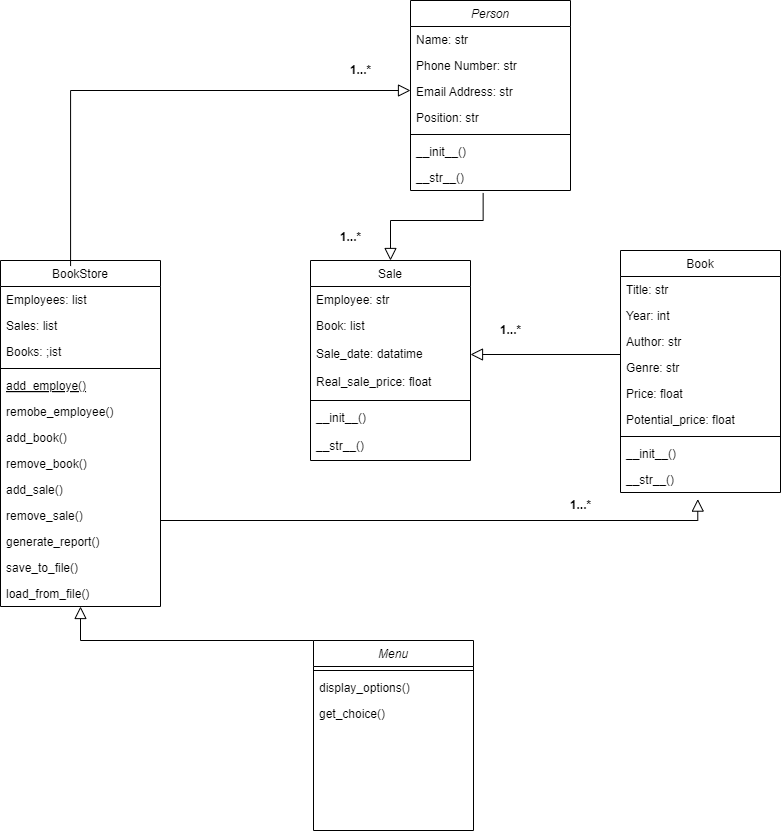

The diagram above was exported from draw.io. Its source (the exported page's mxGraphModel, read from the mxfile embedded in the PNG):
<mxGraphModel dx="1400" dy="820" grid="1" gridSize="10" guides="1" tooltips="1" connect="1" arrows="1" fold="1" page="1" pageScale="1" pageWidth="827" pageHeight="1169" math="0" shadow="0">
  <root>
    <mxCell id="WIyWlLk6GJQsqaUBKTNV-0" />
    <mxCell id="WIyWlLk6GJQsqaUBKTNV-1" parent="WIyWlLk6GJQsqaUBKTNV-0" />
    <mxCell id="zkfFHV4jXpPFQw0GAbJ--0" value="Person" style="swimlane;fontStyle=2;align=center;verticalAlign=top;childLayout=stackLayout;horizontal=1;startSize=26;horizontalStack=0;resizeParent=1;resizeLast=0;collapsible=1;marginBottom=0;rounded=0;shadow=0;strokeWidth=1;" parent="WIyWlLk6GJQsqaUBKTNV-1" vertex="1">
      <mxGeometry x="430" y="100" width="160" height="190" as="geometry">
        <mxRectangle x="230" y="140" width="160" height="26" as="alternateBounds" />
      </mxGeometry>
    </mxCell>
    <mxCell id="zkfFHV4jXpPFQw0GAbJ--1" value="Name: str" style="text;align=left;verticalAlign=top;spacingLeft=4;spacingRight=4;overflow=hidden;rotatable=0;points=[[0,0.5],[1,0.5]];portConstraint=eastwest;" parent="zkfFHV4jXpPFQw0GAbJ--0" vertex="1">
      <mxGeometry y="26" width="160" height="26" as="geometry" />
    </mxCell>
    <mxCell id="zkfFHV4jXpPFQw0GAbJ--2" value="Phone Number: str" style="text;align=left;verticalAlign=top;spacingLeft=4;spacingRight=4;overflow=hidden;rotatable=0;points=[[0,0.5],[1,0.5]];portConstraint=eastwest;rounded=0;shadow=0;html=0;" parent="zkfFHV4jXpPFQw0GAbJ--0" vertex="1">
      <mxGeometry y="52" width="160" height="26" as="geometry" />
    </mxCell>
    <mxCell id="zkfFHV4jXpPFQw0GAbJ--3" value="Email Address: str" style="text;align=left;verticalAlign=top;spacingLeft=4;spacingRight=4;overflow=hidden;rotatable=0;points=[[0,0.5],[1,0.5]];portConstraint=eastwest;rounded=0;shadow=0;html=0;" parent="zkfFHV4jXpPFQw0GAbJ--0" vertex="1">
      <mxGeometry y="78" width="160" height="26" as="geometry" />
    </mxCell>
    <mxCell id="EjHadtJjcr7MxumJQJ_N-1" value="Position: str" style="text;align=left;verticalAlign=top;spacingLeft=4;spacingRight=4;overflow=hidden;rotatable=0;points=[[0,0.5],[1,0.5]];portConstraint=eastwest;rounded=0;shadow=0;html=0;" parent="zkfFHV4jXpPFQw0GAbJ--0" vertex="1">
      <mxGeometry y="104" width="160" height="26" as="geometry" />
    </mxCell>
    <mxCell id="zkfFHV4jXpPFQw0GAbJ--4" value="" style="line;html=1;strokeWidth=1;align=left;verticalAlign=middle;spacingTop=-1;spacingLeft=3;spacingRight=3;rotatable=0;labelPosition=right;points=[];portConstraint=eastwest;" parent="zkfFHV4jXpPFQw0GAbJ--0" vertex="1">
      <mxGeometry y="130" width="160" height="8" as="geometry" />
    </mxCell>
    <mxCell id="zkfFHV4jXpPFQw0GAbJ--5" value="__init__()" style="text;align=left;verticalAlign=top;spacingLeft=4;spacingRight=4;overflow=hidden;rotatable=0;points=[[0,0.5],[1,0.5]];portConstraint=eastwest;" parent="zkfFHV4jXpPFQw0GAbJ--0" vertex="1">
      <mxGeometry y="138" width="160" height="26" as="geometry" />
    </mxCell>
    <mxCell id="Q2retTNPbr5Rf3IjDkxX-5" value="__str__()" style="text;align=left;verticalAlign=top;spacingLeft=4;spacingRight=4;overflow=hidden;rotatable=0;points=[[0,0.5],[1,0.5]];portConstraint=eastwest;" vertex="1" parent="zkfFHV4jXpPFQw0GAbJ--0">
      <mxGeometry y="164" width="160" height="26" as="geometry" />
    </mxCell>
    <mxCell id="zkfFHV4jXpPFQw0GAbJ--6" value="BookStore" style="swimlane;fontStyle=0;align=center;verticalAlign=top;childLayout=stackLayout;horizontal=1;startSize=26;horizontalStack=0;resizeParent=1;resizeLast=0;collapsible=1;marginBottom=0;rounded=0;shadow=0;strokeWidth=1;" parent="WIyWlLk6GJQsqaUBKTNV-1" vertex="1">
      <mxGeometry x="20" y="360" width="160" height="346" as="geometry">
        <mxRectangle x="130" y="380" width="160" height="26" as="alternateBounds" />
      </mxGeometry>
    </mxCell>
    <mxCell id="zkfFHV4jXpPFQw0GAbJ--7" value="Employees: list" style="text;align=left;verticalAlign=top;spacingLeft=4;spacingRight=4;overflow=hidden;rotatable=0;points=[[0,0.5],[1,0.5]];portConstraint=eastwest;" parent="zkfFHV4jXpPFQw0GAbJ--6" vertex="1">
      <mxGeometry y="26" width="160" height="26" as="geometry" />
    </mxCell>
    <mxCell id="EjHadtJjcr7MxumJQJ_N-8" value="Sales: list" style="text;align=left;verticalAlign=top;spacingLeft=4;spacingRight=4;overflow=hidden;rotatable=0;points=[[0,0.5],[1,0.5]];portConstraint=eastwest;rounded=0;shadow=0;html=0;" parent="zkfFHV4jXpPFQw0GAbJ--6" vertex="1">
      <mxGeometry y="52" width="160" height="26" as="geometry" />
    </mxCell>
    <mxCell id="zkfFHV4jXpPFQw0GAbJ--8" value="Books: ;ist" style="text;align=left;verticalAlign=top;spacingLeft=4;spacingRight=4;overflow=hidden;rotatable=0;points=[[0,0.5],[1,0.5]];portConstraint=eastwest;rounded=0;shadow=0;html=0;" parent="zkfFHV4jXpPFQw0GAbJ--6" vertex="1">
      <mxGeometry y="78" width="160" height="26" as="geometry" />
    </mxCell>
    <mxCell id="zkfFHV4jXpPFQw0GAbJ--9" value="" style="line;html=1;strokeWidth=1;align=left;verticalAlign=middle;spacingTop=-1;spacingLeft=3;spacingRight=3;rotatable=0;labelPosition=right;points=[];portConstraint=eastwest;" parent="zkfFHV4jXpPFQw0GAbJ--6" vertex="1">
      <mxGeometry y="104" width="160" height="8" as="geometry" />
    </mxCell>
    <mxCell id="zkfFHV4jXpPFQw0GAbJ--10" value="add_employe()" style="text;align=left;verticalAlign=top;spacingLeft=4;spacingRight=4;overflow=hidden;rotatable=0;points=[[0,0.5],[1,0.5]];portConstraint=eastwest;fontStyle=4" parent="zkfFHV4jXpPFQw0GAbJ--6" vertex="1">
      <mxGeometry y="112" width="160" height="26" as="geometry" />
    </mxCell>
    <mxCell id="zkfFHV4jXpPFQw0GAbJ--11" value="remobe_employee()" style="text;align=left;verticalAlign=top;spacingLeft=4;spacingRight=4;overflow=hidden;rotatable=0;points=[[0,0.5],[1,0.5]];portConstraint=eastwest;" parent="zkfFHV4jXpPFQw0GAbJ--6" vertex="1">
      <mxGeometry y="138" width="160" height="26" as="geometry" />
    </mxCell>
    <mxCell id="Q2retTNPbr5Rf3IjDkxX-0" value="add_book()" style="text;align=left;verticalAlign=top;spacingLeft=4;spacingRight=4;overflow=hidden;rotatable=0;points=[[0,0.5],[1,0.5]];portConstraint=eastwest;" vertex="1" parent="zkfFHV4jXpPFQw0GAbJ--6">
      <mxGeometry y="164" width="160" height="26" as="geometry" />
    </mxCell>
    <mxCell id="Q2retTNPbr5Rf3IjDkxX-1" value="remove_book()" style="text;align=left;verticalAlign=top;spacingLeft=4;spacingRight=4;overflow=hidden;rotatable=0;points=[[0,0.5],[1,0.5]];portConstraint=eastwest;" vertex="1" parent="zkfFHV4jXpPFQw0GAbJ--6">
      <mxGeometry y="190" width="160" height="26" as="geometry" />
    </mxCell>
    <mxCell id="Q2retTNPbr5Rf3IjDkxX-2" value="add_sale()" style="text;align=left;verticalAlign=top;spacingLeft=4;spacingRight=4;overflow=hidden;rotatable=0;points=[[0,0.5],[1,0.5]];portConstraint=eastwest;" vertex="1" parent="zkfFHV4jXpPFQw0GAbJ--6">
      <mxGeometry y="216" width="160" height="26" as="geometry" />
    </mxCell>
    <mxCell id="Q2retTNPbr5Rf3IjDkxX-3" value="remove_sale()" style="text;align=left;verticalAlign=top;spacingLeft=4;spacingRight=4;overflow=hidden;rotatable=0;points=[[0,0.5],[1,0.5]];portConstraint=eastwest;" vertex="1" parent="zkfFHV4jXpPFQw0GAbJ--6">
      <mxGeometry y="242" width="160" height="26" as="geometry" />
    </mxCell>
    <mxCell id="Q2retTNPbr5Rf3IjDkxX-4" value="generate_report()" style="text;align=left;verticalAlign=top;spacingLeft=4;spacingRight=4;overflow=hidden;rotatable=0;points=[[0,0.5],[1,0.5]];portConstraint=eastwest;" vertex="1" parent="zkfFHV4jXpPFQw0GAbJ--6">
      <mxGeometry y="268" width="160" height="26" as="geometry" />
    </mxCell>
    <mxCell id="Q2retTNPbr5Rf3IjDkxX-17" value="save_to_file()" style="text;align=left;verticalAlign=top;spacingLeft=4;spacingRight=4;overflow=hidden;rotatable=0;points=[[0,0.5],[1,0.5]];portConstraint=eastwest;" vertex="1" parent="zkfFHV4jXpPFQw0GAbJ--6">
      <mxGeometry y="294" width="160" height="26" as="geometry" />
    </mxCell>
    <mxCell id="Q2retTNPbr5Rf3IjDkxX-18" value="load_from_file()" style="text;align=left;verticalAlign=top;spacingLeft=4;spacingRight=4;overflow=hidden;rotatable=0;points=[[0,0.5],[1,0.5]];portConstraint=eastwest;" vertex="1" parent="zkfFHV4jXpPFQw0GAbJ--6">
      <mxGeometry y="320" width="160" height="26" as="geometry" />
    </mxCell>
    <mxCell id="zkfFHV4jXpPFQw0GAbJ--12" value="" style="endArrow=block;endSize=10;endFill=0;shadow=0;strokeWidth=1;rounded=0;curved=0;edgeStyle=elbowEdgeStyle;elbow=vertical;exitX=0.438;exitY=-0.01;exitDx=0;exitDy=0;exitPerimeter=0;" parent="WIyWlLk6GJQsqaUBKTNV-1" edge="1">
      <mxGeometry width="160" relative="1" as="geometry">
        <mxPoint x="90.07999999999993" y="365.53999999999996" as="sourcePoint" />
        <mxPoint x="430" y="191" as="targetPoint" />
        <Array as="points">
          <mxPoint x="260" y="190" />
        </Array>
      </mxGeometry>
    </mxCell>
    <mxCell id="zkfFHV4jXpPFQw0GAbJ--13" value="Sale" style="swimlane;fontStyle=0;align=center;verticalAlign=top;childLayout=stackLayout;horizontal=1;startSize=26;horizontalStack=0;resizeParent=1;resizeLast=0;collapsible=1;marginBottom=0;rounded=0;shadow=0;strokeWidth=1;" parent="WIyWlLk6GJQsqaUBKTNV-1" vertex="1">
      <mxGeometry x="330" y="360" width="160" height="200" as="geometry">
        <mxRectangle x="340" y="380" width="170" height="26" as="alternateBounds" />
      </mxGeometry>
    </mxCell>
    <mxCell id="zkfFHV4jXpPFQw0GAbJ--14" value="Employee: str" style="text;align=left;verticalAlign=top;spacingLeft=4;spacingRight=4;overflow=hidden;rotatable=0;points=[[0,0.5],[1,0.5]];portConstraint=eastwest;" parent="zkfFHV4jXpPFQw0GAbJ--13" vertex="1">
      <mxGeometry y="26" width="160" height="26" as="geometry" />
    </mxCell>
    <mxCell id="EjHadtJjcr7MxumJQJ_N-3" value="Book: list" style="text;align=left;verticalAlign=top;spacingLeft=4;spacingRight=4;overflow=hidden;rotatable=0;points=[[0,0.5],[1,0.5]];portConstraint=eastwest;" parent="zkfFHV4jXpPFQw0GAbJ--13" vertex="1">
      <mxGeometry y="52" width="160" height="28" as="geometry" />
    </mxCell>
    <mxCell id="EjHadtJjcr7MxumJQJ_N-4" value="Sale_date: datatime" style="text;align=left;verticalAlign=top;spacingLeft=4;spacingRight=4;overflow=hidden;rotatable=0;points=[[0,0.5],[1,0.5]];portConstraint=eastwest;" parent="zkfFHV4jXpPFQw0GAbJ--13" vertex="1">
      <mxGeometry y="80" width="160" height="28" as="geometry" />
    </mxCell>
    <mxCell id="EjHadtJjcr7MxumJQJ_N-5" value="Real_sale_price: float" style="text;align=left;verticalAlign=top;spacingLeft=4;spacingRight=4;overflow=hidden;rotatable=0;points=[[0,0.5],[1,0.5]];portConstraint=eastwest;" parent="zkfFHV4jXpPFQw0GAbJ--13" vertex="1">
      <mxGeometry y="108" width="160" height="28" as="geometry" />
    </mxCell>
    <mxCell id="zkfFHV4jXpPFQw0GAbJ--15" value="" style="line;html=1;strokeWidth=1;align=left;verticalAlign=middle;spacingTop=-1;spacingLeft=3;spacingRight=3;rotatable=0;labelPosition=right;points=[];portConstraint=eastwest;" parent="zkfFHV4jXpPFQw0GAbJ--13" vertex="1">
      <mxGeometry y="136" width="160" height="8" as="geometry" />
    </mxCell>
    <mxCell id="EjHadtJjcr7MxumJQJ_N-6" value="__init__()" style="text;align=left;verticalAlign=top;spacingLeft=4;spacingRight=4;overflow=hidden;rotatable=0;points=[[0,0.5],[1,0.5]];portConstraint=eastwest;" parent="zkfFHV4jXpPFQw0GAbJ--13" vertex="1">
      <mxGeometry y="144" width="160" height="28" as="geometry" />
    </mxCell>
    <mxCell id="Q2retTNPbr5Rf3IjDkxX-16" value="__str__()" style="text;align=left;verticalAlign=top;spacingLeft=4;spacingRight=4;overflow=hidden;rotatable=0;points=[[0,0.5],[1,0.5]];portConstraint=eastwest;" vertex="1" parent="zkfFHV4jXpPFQw0GAbJ--13">
      <mxGeometry y="172" width="160" height="28" as="geometry" />
    </mxCell>
    <mxCell id="zkfFHV4jXpPFQw0GAbJ--16" value="" style="endArrow=block;endSize=10;endFill=0;shadow=0;strokeWidth=1;rounded=0;curved=0;edgeStyle=elbowEdgeStyle;elbow=vertical;entryX=0.5;entryY=0;entryDx=0;entryDy=0;exitX=0.454;exitY=1.095;exitDx=0;exitDy=0;exitPerimeter=0;" parent="WIyWlLk6GJQsqaUBKTNV-1" source="Q2retTNPbr5Rf3IjDkxX-5" target="zkfFHV4jXpPFQw0GAbJ--13" edge="1">
      <mxGeometry width="160" relative="1" as="geometry">
        <mxPoint x="210" y="373" as="sourcePoint" />
        <mxPoint x="310" y="271" as="targetPoint" />
        <Array as="points">
          <mxPoint x="340" y="320" />
        </Array>
      </mxGeometry>
    </mxCell>
    <mxCell id="zkfFHV4jXpPFQw0GAbJ--17" value="Book" style="swimlane;fontStyle=0;align=center;verticalAlign=top;childLayout=stackLayout;horizontal=1;startSize=26;horizontalStack=0;resizeParent=1;resizeLast=0;collapsible=1;marginBottom=0;rounded=0;shadow=0;strokeWidth=1;" parent="WIyWlLk6GJQsqaUBKTNV-1" vertex="1">
      <mxGeometry x="640" y="350" width="160" height="242" as="geometry">
        <mxRectangle x="550" y="140" width="160" height="26" as="alternateBounds" />
      </mxGeometry>
    </mxCell>
    <mxCell id="zkfFHV4jXpPFQw0GAbJ--18" value="Title: str" style="text;align=left;verticalAlign=top;spacingLeft=4;spacingRight=4;overflow=hidden;rotatable=0;points=[[0,0.5],[1,0.5]];portConstraint=eastwest;" parent="zkfFHV4jXpPFQw0GAbJ--17" vertex="1">
      <mxGeometry y="26" width="160" height="26" as="geometry" />
    </mxCell>
    <mxCell id="zkfFHV4jXpPFQw0GAbJ--19" value="Year: int" style="text;align=left;verticalAlign=top;spacingLeft=4;spacingRight=4;overflow=hidden;rotatable=0;points=[[0,0.5],[1,0.5]];portConstraint=eastwest;rounded=0;shadow=0;html=0;" parent="zkfFHV4jXpPFQw0GAbJ--17" vertex="1">
      <mxGeometry y="52" width="160" height="26" as="geometry" />
    </mxCell>
    <mxCell id="zkfFHV4jXpPFQw0GAbJ--20" value="Author: str" style="text;align=left;verticalAlign=top;spacingLeft=4;spacingRight=4;overflow=hidden;rotatable=0;points=[[0,0.5],[1,0.5]];portConstraint=eastwest;rounded=0;shadow=0;html=0;" parent="zkfFHV4jXpPFQw0GAbJ--17" vertex="1">
      <mxGeometry y="78" width="160" height="26" as="geometry" />
    </mxCell>
    <mxCell id="zkfFHV4jXpPFQw0GAbJ--21" value="Genre: str" style="text;align=left;verticalAlign=top;spacingLeft=4;spacingRight=4;overflow=hidden;rotatable=0;points=[[0,0.5],[1,0.5]];portConstraint=eastwest;rounded=0;shadow=0;html=0;" parent="zkfFHV4jXpPFQw0GAbJ--17" vertex="1">
      <mxGeometry y="104" width="160" height="26" as="geometry" />
    </mxCell>
    <mxCell id="zkfFHV4jXpPFQw0GAbJ--22" value="Price: float" style="text;align=left;verticalAlign=top;spacingLeft=4;spacingRight=4;overflow=hidden;rotatable=0;points=[[0,0.5],[1,0.5]];portConstraint=eastwest;rounded=0;shadow=0;html=0;" parent="zkfFHV4jXpPFQw0GAbJ--17" vertex="1">
      <mxGeometry y="130" width="160" height="26" as="geometry" />
    </mxCell>
    <mxCell id="EjHadtJjcr7MxumJQJ_N-2" value="Potential_price: float" style="text;align=left;verticalAlign=top;spacingLeft=4;spacingRight=4;overflow=hidden;rotatable=0;points=[[0,0.5],[1,0.5]];portConstraint=eastwest;rounded=0;shadow=0;html=0;" parent="zkfFHV4jXpPFQw0GAbJ--17" vertex="1">
      <mxGeometry y="156" width="160" height="26" as="geometry" />
    </mxCell>
    <mxCell id="zkfFHV4jXpPFQw0GAbJ--23" value="" style="line;html=1;strokeWidth=1;align=left;verticalAlign=middle;spacingTop=-1;spacingLeft=3;spacingRight=3;rotatable=0;labelPosition=right;points=[];portConstraint=eastwest;" parent="zkfFHV4jXpPFQw0GAbJ--17" vertex="1">
      <mxGeometry y="182" width="160" height="8" as="geometry" />
    </mxCell>
    <mxCell id="zkfFHV4jXpPFQw0GAbJ--24" value="__init__()" style="text;align=left;verticalAlign=top;spacingLeft=4;spacingRight=4;overflow=hidden;rotatable=0;points=[[0,0.5],[1,0.5]];portConstraint=eastwest;" parent="zkfFHV4jXpPFQw0GAbJ--17" vertex="1">
      <mxGeometry y="190" width="160" height="26" as="geometry" />
    </mxCell>
    <mxCell id="Q2retTNPbr5Rf3IjDkxX-15" value="__str__()" style="text;align=left;verticalAlign=top;spacingLeft=4;spacingRight=4;overflow=hidden;rotatable=0;points=[[0,0.5],[1,0.5]];portConstraint=eastwest;" vertex="1" parent="zkfFHV4jXpPFQw0GAbJ--17">
      <mxGeometry y="216" width="160" height="26" as="geometry" />
    </mxCell>
    <mxCell id="Q2retTNPbr5Rf3IjDkxX-30" value="" style="endArrow=block;endSize=10;endFill=0;shadow=0;strokeWidth=1;rounded=0;curved=0;edgeStyle=elbowEdgeStyle;elbow=vertical;exitX=0;exitY=0.5;exitDx=0;exitDy=0;entryX=1;entryY=0.5;entryDx=0;entryDy=0;" edge="1" parent="WIyWlLk6GJQsqaUBKTNV-1" source="zkfFHV4jXpPFQw0GAbJ--20" target="EjHadtJjcr7MxumJQJ_N-4">
      <mxGeometry width="160" relative="1" as="geometry">
        <mxPoint x="620" y="250" as="sourcePoint" />
        <mxPoint x="640" y="454" as="targetPoint" />
        <Array as="points">
          <mxPoint x="550" y="454" />
        </Array>
      </mxGeometry>
    </mxCell>
    <mxCell id="Q2retTNPbr5Rf3IjDkxX-31" value="1...*" style="text;align=center;fontStyle=1;verticalAlign=middle;spacingLeft=3;spacingRight=3;strokeColor=none;rotatable=0;points=[[0,0.5],[1,0.5]];portConstraint=eastwest;html=1;" vertex="1" parent="WIyWlLk6GJQsqaUBKTNV-1">
      <mxGeometry x="330" y="324" width="80" height="26" as="geometry" />
    </mxCell>
    <mxCell id="Q2retTNPbr5Rf3IjDkxX-33" value="1...*" style="text;align=center;fontStyle=1;verticalAlign=middle;spacingLeft=3;spacingRight=3;strokeColor=none;rotatable=0;points=[[0,0.5],[1,0.5]];portConstraint=eastwest;html=1;" vertex="1" parent="WIyWlLk6GJQsqaUBKTNV-1">
      <mxGeometry x="490" y="420" width="80" height="20" as="geometry" />
    </mxCell>
    <mxCell id="Q2retTNPbr5Rf3IjDkxX-35" value="1...*" style="text;align=center;fontStyle=1;verticalAlign=middle;spacingLeft=3;spacingRight=3;strokeColor=none;rotatable=0;points=[[0,0.5],[1,0.5]];portConstraint=eastwest;html=1;" vertex="1" parent="WIyWlLk6GJQsqaUBKTNV-1">
      <mxGeometry x="340" y="160" width="80" height="20" as="geometry" />
    </mxCell>
    <mxCell id="Q2retTNPbr5Rf3IjDkxX-36" value="" style="endArrow=block;endSize=10;endFill=0;shadow=0;strokeWidth=1;rounded=0;curved=0;edgeStyle=elbowEdgeStyle;elbow=vertical;exitX=1;exitY=0.5;exitDx=0;exitDy=0;entryX=0.483;entryY=1.254;entryDx=0;entryDy=0;entryPerimeter=0;" edge="1" parent="WIyWlLk6GJQsqaUBKTNV-1" source="Q2retTNPbr5Rf3IjDkxX-3" target="Q2retTNPbr5Rf3IjDkxX-15">
      <mxGeometry width="160" relative="1" as="geometry">
        <mxPoint x="240.03999999999994" y="835.54" as="sourcePoint" />
        <mxPoint x="620" y="650" as="targetPoint" />
        <Array as="points">
          <mxPoint x="450" y="620" />
        </Array>
      </mxGeometry>
    </mxCell>
    <mxCell id="Q2retTNPbr5Rf3IjDkxX-37" value="1...*" style="text;align=center;fontStyle=1;verticalAlign=middle;spacingLeft=3;spacingRight=3;strokeColor=none;rotatable=0;points=[[0,0.5],[1,0.5]];portConstraint=eastwest;html=1;" vertex="1" parent="WIyWlLk6GJQsqaUBKTNV-1">
      <mxGeometry x="560" y="592" width="80" height="26" as="geometry" />
    </mxCell>
    <mxCell id="Q2retTNPbr5Rf3IjDkxX-38" value="Menu" style="swimlane;fontStyle=2;align=center;verticalAlign=top;childLayout=stackLayout;horizontal=1;startSize=26;horizontalStack=0;resizeParent=1;resizeLast=0;collapsible=1;marginBottom=0;rounded=0;shadow=0;strokeWidth=1;" vertex="1" parent="WIyWlLk6GJQsqaUBKTNV-1">
      <mxGeometry x="333" y="740" width="160" height="190" as="geometry">
        <mxRectangle x="230" y="140" width="160" height="26" as="alternateBounds" />
      </mxGeometry>
    </mxCell>
    <mxCell id="Q2retTNPbr5Rf3IjDkxX-43" value="" style="line;html=1;strokeWidth=1;align=left;verticalAlign=middle;spacingTop=-1;spacingLeft=3;spacingRight=3;rotatable=0;labelPosition=right;points=[];portConstraint=eastwest;" vertex="1" parent="Q2retTNPbr5Rf3IjDkxX-38">
      <mxGeometry y="26" width="160" height="8" as="geometry" />
    </mxCell>
    <mxCell id="Q2retTNPbr5Rf3IjDkxX-44" value="display_options()" style="text;align=left;verticalAlign=top;spacingLeft=4;spacingRight=4;overflow=hidden;rotatable=0;points=[[0,0.5],[1,0.5]];portConstraint=eastwest;" vertex="1" parent="Q2retTNPbr5Rf3IjDkxX-38">
      <mxGeometry y="34" width="160" height="26" as="geometry" />
    </mxCell>
    <mxCell id="Q2retTNPbr5Rf3IjDkxX-45" value="get_choice()" style="text;align=left;verticalAlign=top;spacingLeft=4;spacingRight=4;overflow=hidden;rotatable=0;points=[[0,0.5],[1,0.5]];portConstraint=eastwest;" vertex="1" parent="Q2retTNPbr5Rf3IjDkxX-38">
      <mxGeometry y="60" width="160" height="26" as="geometry" />
    </mxCell>
    <mxCell id="Q2retTNPbr5Rf3IjDkxX-46" value="" style="endArrow=block;endSize=10;endFill=0;shadow=0;strokeWidth=1;rounded=0;curved=0;edgeStyle=elbowEdgeStyle;elbow=vertical;" edge="1" parent="WIyWlLk6GJQsqaUBKTNV-1" source="Q2retTNPbr5Rf3IjDkxX-38" target="Q2retTNPbr5Rf3IjDkxX-18">
      <mxGeometry width="160" relative="1" as="geometry">
        <mxPoint x="210" y="735" as="sourcePoint" />
        <mxPoint x="747" y="719" as="targetPoint" />
        <Array as="points">
          <mxPoint x="480" y="740" />
        </Array>
      </mxGeometry>
    </mxCell>
  </root>
</mxGraphModel>